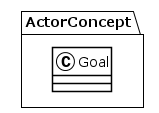

The diagram above was rendered by PlantUML. Its source (embedded in the PNG):
@startuml
!theme plain
package ActorConcept {
class Goal {
}
}
@enduml